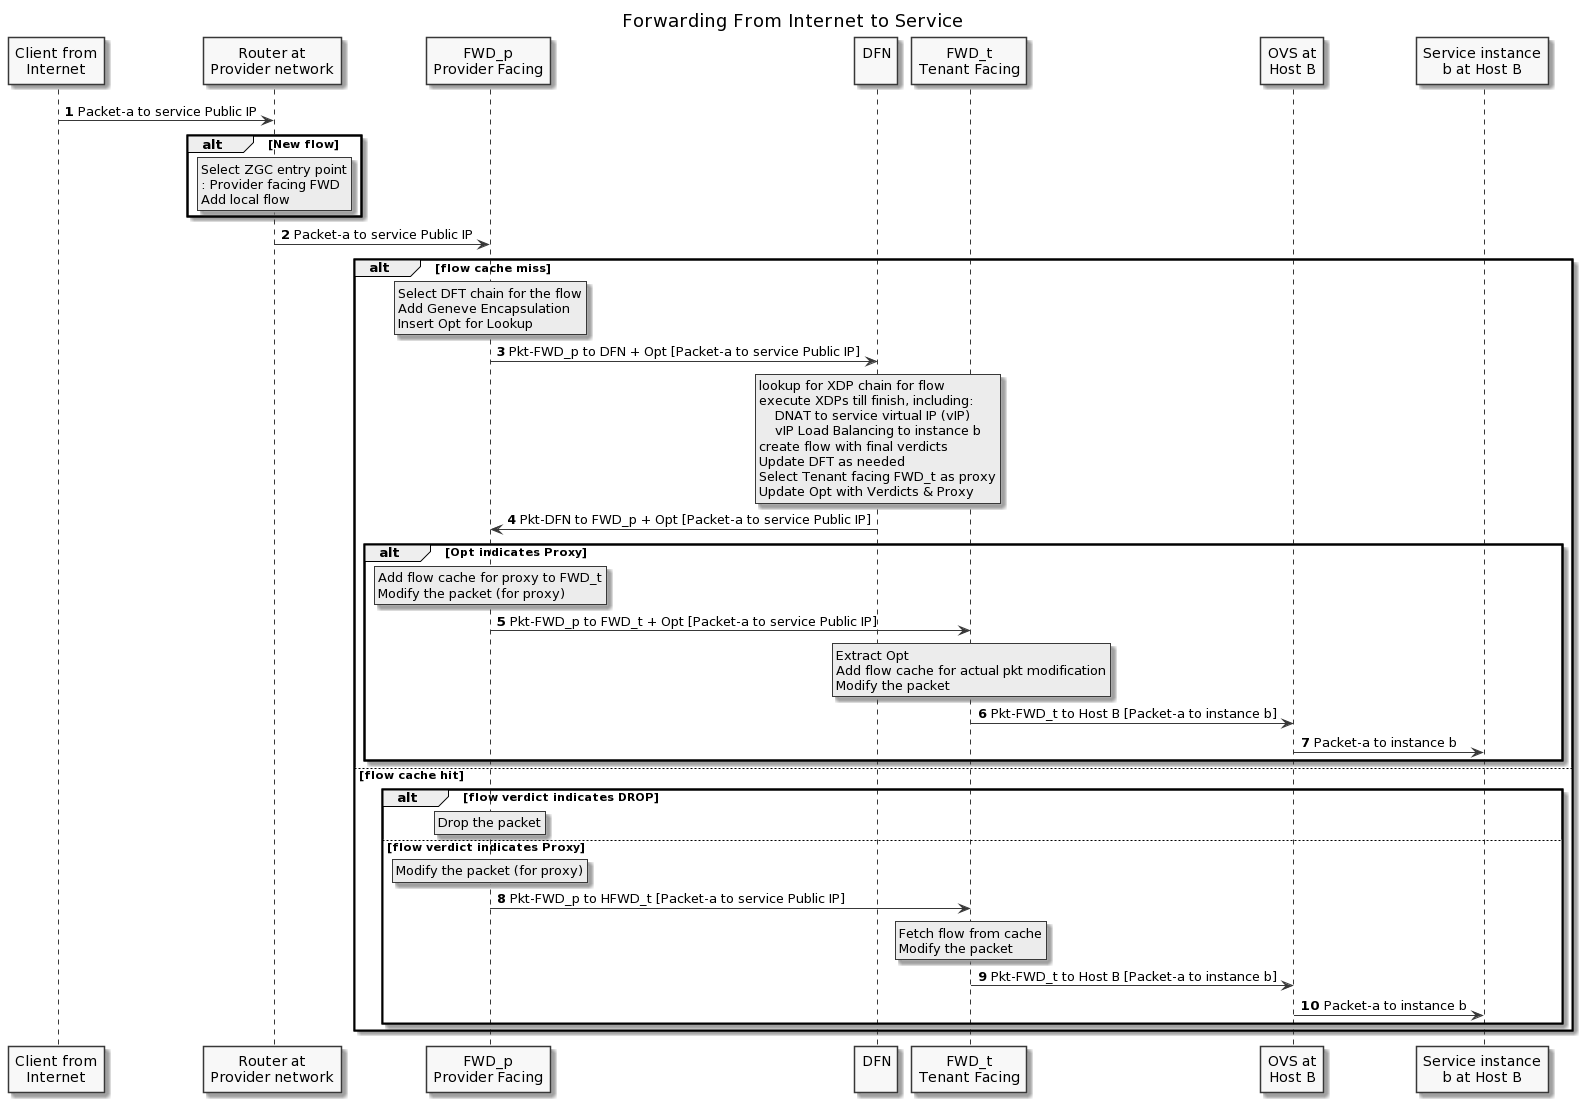

The diagram above was rendered by PlantUML. Its source (embedded in the PNG):
@startuml
' SPDX-License-Identifier: MIT
' Copyright (c) 2020 The Authors.

' Authors: Bin Liang

' Permission is hereby granted, free of charge, to any person obtaining a copy
' of this software and associated documentation files (the "Software"), to deal
' in the Software without restriction, including without limitation the rights
' to use, copy, modify, merge, publish, distribute, sublicense, and/or sell
' copies of the Software, and to permit persons to whom the Software is
' furnished to do so, subject to the following conditions:The above copyright
' notice and this permission notice shall be included in all copies or
' substantial portions of the Software.THE SOFTWARE IS PROVIDED "AS IS",
' WITHOUT WARRANTY OF ANY KIND, EXPRESS OR IMPLIED, INCLUDING BUT NOT LIMITED
' TO THE WARRANTIES OF MERCHANTABILITY, FITNESS FOR A PARTICULAR PURPOSE AND
' NONINFRINGEMENT. IN NO EVENT SHALL THE AUTHORS OR COPYRIGHT HOLDERS BE LIABLE
' FOR ANY CLAIM, DAMAGES OR OTHER LIABILITY, WHETHER IN AN ACTION OF CONTRACT,
' TORT OR OTHERWISE, ARISING FROM, OUT OF OR IN CONNECTION WITH THE SOFTWARE OR
' THE USE OR OTHER DEALINGS IN THE SOFTWARE.

title Forwarding From Internet to Service
skinparam monochrome true
autonumber

participant "Client from\nInternet" as a
participant "Router at\nProvider network" as oa
participant "FWD_p\nProvider Facing" as FWD_p
participant "DFN\n" as DFN
participant "FWD_t\nTenant Facing" as FWD_t
participant "OVS at\nHost B" as ob
participant "Service instance\nb at Host B" as b

a -> oa: Packet-a to service Public IP
alt New flow
    rnote over oa
        Select ZGC entry point
        : Provider facing FWD
        Add local flow
    endrnote
end
oa -> FWD_p: Packet-a to service Public IP
alt flow cache miss
    rnote over FWD_p
        Select DFT chain for the flow
        Add Geneve Encapsulation
        Insert Opt for Lookup
    endrnote
    FWD_p -> DFN: Pkt-FWD_p to DFN + Opt [Packet-a to service Public IP]
    rnote over DFN
        lookup for XDP chain for flow
        execute XDPs till finish, including:
            DNAT to service virtual IP (vIP)
            vIP Load Balancing to instance b
        create flow with final verdicts
        Update DFT as needed
        Select Tenant facing FWD_t as proxy
        Update Opt with Verdicts & Proxy 
    endrnote
    DFN -> FWD_p: Pkt-DFN to FWD_p + Opt [Packet-a to service Public IP]
    alt Opt indicates Proxy
        rnote over FWD_p
            Add flow cache for proxy to FWD_t
            Modify the packet (for proxy)
        endrnote
        FWD_p -> FWD_t: Pkt-FWD_p to FWD_t + Opt [Packet-a to service Public IP]
        rnote over FWD_t
            Extract Opt
            Add flow cache for actual pkt modification
            Modify the packet
        endrnote
        FWD_t -> ob: Pkt-FWD_t to Host B [Packet-a to instance b]
        ob -> b: Packet-a to instance b
    end
else flow cache hit
    alt flow verdict indicates DROP
        rnote over FWD_p 
            Drop the packet
        endrnote
    else flow verdict indicates Proxy
        rnote over FWD_p
            Modify the packet (for proxy)
        endrnote
        FWD_p -> FWD_t: Pkt-FWD_p to HFWD_t [Packet-a to service Public IP]
        rnote over FWD_t
            Fetch flow from cache
            Modify the packet
        endrnote
        FWD_t -> ob: Pkt-FWD_t to Host B [Packet-a to instance b]
        ob -> b: Packet-a to instance b
    end
end
@enduml